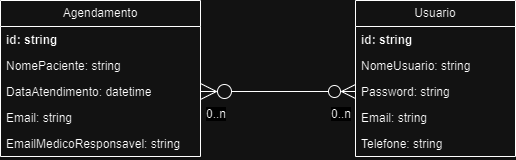

The diagram above was exported from draw.io. Its source (the exported page's mxGraphModel, read from the mxfile embedded in the PNG):
<mxGraphModel dx="1434" dy="1886" grid="1" gridSize="10" guides="1" tooltips="1" connect="1" arrows="1" fold="1" page="1" pageScale="1" pageWidth="850" pageHeight="1100" math="0" shadow="0">
  <root>
    <mxCell id="0" />
    <mxCell id="1" parent="0" />
    <mxCell id="2" value="Agendamento" style="swimlane;fontStyle=0;childLayout=stackLayout;horizontal=1;startSize=26;fillColor=none;horizontalStack=0;resizeParent=1;resizeParentMax=0;resizeLast=0;collapsible=1;marginBottom=0;whiteSpace=wrap;html=1;" vertex="1" parent="1">
      <mxGeometry x="180" y="870" width="200" height="156" as="geometry" />
    </mxCell>
    <mxCell id="3" value="&lt;b&gt;id: string&lt;/b&gt;" style="text;strokeColor=none;fillColor=none;align=left;verticalAlign=top;spacingLeft=4;spacingRight=4;overflow=hidden;rotatable=0;points=[[0,0.5],[1,0.5]];portConstraint=eastwest;whiteSpace=wrap;html=1;" vertex="1" parent="2">
      <mxGeometry y="26" width="200" height="26" as="geometry" />
    </mxCell>
    <mxCell id="4" value="NomePaciente: string" style="text;strokeColor=none;fillColor=none;align=left;verticalAlign=top;spacingLeft=4;spacingRight=4;overflow=hidden;rotatable=0;points=[[0,0.5],[1,0.5]];portConstraint=eastwest;whiteSpace=wrap;html=1;" vertex="1" parent="2">
      <mxGeometry y="52" width="200" height="26" as="geometry" />
    </mxCell>
    <mxCell id="5" value="DataAtendimento: datetime" style="text;strokeColor=none;fillColor=none;align=left;verticalAlign=top;spacingLeft=4;spacingRight=4;overflow=hidden;rotatable=0;points=[[0,0.5],[1,0.5]];portConstraint=eastwest;whiteSpace=wrap;html=1;" vertex="1" parent="2">
      <mxGeometry y="78" width="200" height="26" as="geometry" />
    </mxCell>
    <mxCell id="6" value="Email: string" style="text;strokeColor=none;fillColor=none;align=left;verticalAlign=top;spacingLeft=4;spacingRight=4;overflow=hidden;rotatable=0;points=[[0,0.5],[1,0.5]];portConstraint=eastwest;whiteSpace=wrap;html=1;" vertex="1" parent="2">
      <mxGeometry y="104" width="200" height="26" as="geometry" />
    </mxCell>
    <mxCell id="7" value="EmailMedicoResponsavel: string" style="text;strokeColor=none;fillColor=none;align=left;verticalAlign=top;spacingLeft=4;spacingRight=4;overflow=hidden;rotatable=0;points=[[0,0.5],[1,0.5]];portConstraint=eastwest;whiteSpace=wrap;html=1;" vertex="1" parent="2">
      <mxGeometry y="130" width="200" height="26" as="geometry" />
    </mxCell>
    <mxCell id="8" value="Usuario" style="swimlane;fontStyle=0;childLayout=stackLayout;horizontal=1;startSize=26;fillColor=none;horizontalStack=0;resizeParent=1;resizeParentMax=0;resizeLast=0;collapsible=1;marginBottom=0;whiteSpace=wrap;html=1;" vertex="1" parent="1">
      <mxGeometry x="535" y="870" width="160" height="156" as="geometry" />
    </mxCell>
    <mxCell id="9" value="&lt;b&gt;id: string&lt;/b&gt;" style="text;strokeColor=none;fillColor=none;align=left;verticalAlign=top;spacingLeft=4;spacingRight=4;overflow=hidden;rotatable=0;points=[[0,0.5],[1,0.5]];portConstraint=eastwest;whiteSpace=wrap;html=1;" vertex="1" parent="8">
      <mxGeometry y="26" width="160" height="26" as="geometry" />
    </mxCell>
    <mxCell id="10" value="NomeUsuario: string" style="text;strokeColor=none;fillColor=none;align=left;verticalAlign=top;spacingLeft=4;spacingRight=4;overflow=hidden;rotatable=0;points=[[0,0.5],[1,0.5]];portConstraint=eastwest;whiteSpace=wrap;html=1;" vertex="1" parent="8">
      <mxGeometry y="52" width="160" height="26" as="geometry" />
    </mxCell>
    <mxCell id="11" value="Password: string" style="text;strokeColor=none;fillColor=none;align=left;verticalAlign=top;spacingLeft=4;spacingRight=4;overflow=hidden;rotatable=0;points=[[0,0.5],[1,0.5]];portConstraint=eastwest;whiteSpace=wrap;html=1;" vertex="1" parent="8">
      <mxGeometry y="78" width="160" height="26" as="geometry" />
    </mxCell>
    <mxCell id="12" value="Email: string" style="text;strokeColor=none;fillColor=none;align=left;verticalAlign=top;spacingLeft=4;spacingRight=4;overflow=hidden;rotatable=0;points=[[0,0.5],[1,0.5]];portConstraint=eastwest;whiteSpace=wrap;html=1;" vertex="1" parent="8">
      <mxGeometry y="104" width="160" height="26" as="geometry" />
    </mxCell>
    <mxCell id="13" value="Telefone: string" style="text;strokeColor=none;fillColor=none;align=left;verticalAlign=top;spacingLeft=4;spacingRight=4;overflow=hidden;rotatable=0;points=[[0,0.5],[1,0.5]];portConstraint=eastwest;whiteSpace=wrap;html=1;" vertex="1" parent="8">
      <mxGeometry y="130" width="160" height="26" as="geometry" />
    </mxCell>
    <mxCell id="14" value="" style="endArrow=ERzeroToMany;html=1;endSize=12;startArrow=ERzeroToMany;startSize=14;startFill=0;edgeStyle=orthogonalEdgeStyle;rounded=0;fontFamily=Helvetica;fontSize=12;fontColor=default;exitX=1;exitY=0.5;exitDx=0;exitDy=0;entryX=0;entryY=0.5;entryDx=0;entryDy=0;endFill=0;" edge="1" source="5" target="11" parent="1">
      <mxGeometry relative="1" as="geometry">
        <mxPoint x="370" y="960" as="sourcePoint" />
        <mxPoint x="630" y="960" as="targetPoint" />
      </mxGeometry>
    </mxCell>
    <mxCell id="15" value="0..n" style="edgeLabel;resizable=0;html=1;align=left;verticalAlign=top;spacingLeft=4;spacingRight=4;fontFamily=Helvetica;fontSize=12;fontColor=default;fillColor=none;gradientColor=none;" connectable="0" vertex="1" parent="14">
      <mxGeometry x="-1" relative="1" as="geometry">
        <mxPoint y="9" as="offset" />
      </mxGeometry>
    </mxCell>
    <mxCell id="16" value="&lt;span style=&quot;text-align: left;&quot;&gt;0..n&lt;/span&gt;" style="edgeLabel;resizable=0;html=1;align=right;verticalAlign=top;spacingLeft=4;spacingRight=4;fontFamily=Helvetica;fontSize=12;fontColor=default;fillColor=none;gradientColor=none;" connectable="0" vertex="1" parent="14">
      <mxGeometry x="1" relative="1" as="geometry">
        <mxPoint y="9" as="offset" />
      </mxGeometry>
    </mxCell>
  </root>
</mxGraphModel>